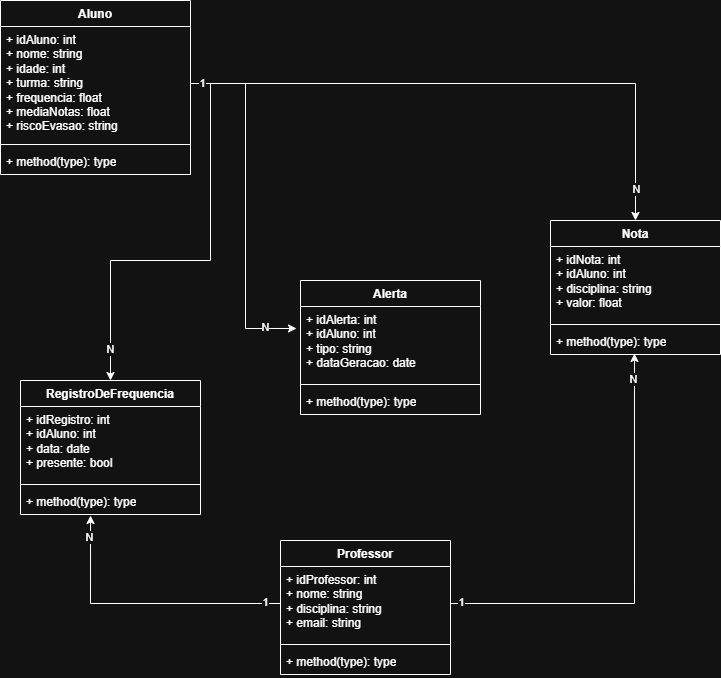

The diagram above was exported from draw.io. Its source (the exported page's mxGraphModel, read from the mxfile embedded in the PNG):
<mxGraphModel dx="1188" dy="619" grid="1" gridSize="10" guides="1" tooltips="1" connect="1" arrows="1" fold="1" page="1" pageScale="1" pageWidth="827" pageHeight="1169" math="0" shadow="0">
  <root>
    <mxCell id="0" />
    <mxCell id="1" parent="0" />
    <mxCell id="JcybMP-IKZGBbdRvl3UM-21" value="Aluno" style="swimlane;fontStyle=1;align=center;verticalAlign=top;childLayout=stackLayout;horizontal=1;startSize=26;horizontalStack=0;resizeParent=1;resizeParentMax=0;resizeLast=0;collapsible=1;marginBottom=0;whiteSpace=wrap;html=1;" vertex="1" parent="1">
      <mxGeometry x="40" y="20" width="190" height="174" as="geometry" />
    </mxCell>
    <mxCell id="JcybMP-IKZGBbdRvl3UM-22" value="&lt;div&gt;+ idAluno: int&lt;/div&gt;&lt;div&gt;+ nome: string&lt;/div&gt;&lt;div&gt;+ idade: int&lt;/div&gt;&lt;div&gt;+ turma: string&lt;/div&gt;&lt;div&gt;+ frequencia: float&lt;/div&gt;&lt;div&gt;+ mediaNotas: float&lt;/div&gt;&lt;div&gt;+ riscoEvasao: string&lt;/div&gt;" style="text;strokeColor=none;fillColor=none;align=left;verticalAlign=top;spacingLeft=4;spacingRight=4;overflow=hidden;rotatable=0;points=[[0,0.5],[1,0.5]];portConstraint=eastwest;whiteSpace=wrap;html=1;" vertex="1" parent="JcybMP-IKZGBbdRvl3UM-21">
      <mxGeometry y="26" width="190" height="114" as="geometry" />
    </mxCell>
    <mxCell id="JcybMP-IKZGBbdRvl3UM-23" value="" style="line;strokeWidth=1;fillColor=none;align=left;verticalAlign=middle;spacingTop=-1;spacingLeft=3;spacingRight=3;rotatable=0;labelPosition=right;points=[];portConstraint=eastwest;strokeColor=inherit;" vertex="1" parent="JcybMP-IKZGBbdRvl3UM-21">
      <mxGeometry y="140" width="190" height="8" as="geometry" />
    </mxCell>
    <mxCell id="JcybMP-IKZGBbdRvl3UM-24" value="+ method(type): type" style="text;strokeColor=none;fillColor=none;align=left;verticalAlign=top;spacingLeft=4;spacingRight=4;overflow=hidden;rotatable=0;points=[[0,0.5],[1,0.5]];portConstraint=eastwest;whiteSpace=wrap;html=1;" vertex="1" parent="JcybMP-IKZGBbdRvl3UM-21">
      <mxGeometry y="148" width="190" height="26" as="geometry" />
    </mxCell>
    <mxCell id="JcybMP-IKZGBbdRvl3UM-25" value="Professor" style="swimlane;fontStyle=1;align=center;verticalAlign=top;childLayout=stackLayout;horizontal=1;startSize=26;horizontalStack=0;resizeParent=1;resizeParentMax=0;resizeLast=0;collapsible=1;marginBottom=0;whiteSpace=wrap;html=1;" vertex="1" parent="1">
      <mxGeometry x="320" y="560" width="170" height="134" as="geometry" />
    </mxCell>
    <mxCell id="JcybMP-IKZGBbdRvl3UM-26" value="&lt;div&gt;+ idProfessor: int&amp;nbsp;&amp;nbsp;&lt;/div&gt;&lt;div&gt;+ nome: string&amp;nbsp;&amp;nbsp;&lt;/div&gt;&lt;div&gt;+ disciplina: string&amp;nbsp;&amp;nbsp;&lt;/div&gt;&lt;div&gt;+ email: string&lt;/div&gt;" style="text;strokeColor=none;fillColor=none;align=left;verticalAlign=top;spacingLeft=4;spacingRight=4;overflow=hidden;rotatable=0;points=[[0,0.5],[1,0.5]];portConstraint=eastwest;whiteSpace=wrap;html=1;" vertex="1" parent="JcybMP-IKZGBbdRvl3UM-25">
      <mxGeometry y="26" width="170" height="74" as="geometry" />
    </mxCell>
    <mxCell id="JcybMP-IKZGBbdRvl3UM-27" value="" style="line;strokeWidth=1;fillColor=none;align=left;verticalAlign=middle;spacingTop=-1;spacingLeft=3;spacingRight=3;rotatable=0;labelPosition=right;points=[];portConstraint=eastwest;strokeColor=inherit;" vertex="1" parent="JcybMP-IKZGBbdRvl3UM-25">
      <mxGeometry y="100" width="170" height="8" as="geometry" />
    </mxCell>
    <mxCell id="JcybMP-IKZGBbdRvl3UM-28" value="+ method(type): type" style="text;strokeColor=none;fillColor=none;align=left;verticalAlign=top;spacingLeft=4;spacingRight=4;overflow=hidden;rotatable=0;points=[[0,0.5],[1,0.5]];portConstraint=eastwest;whiteSpace=wrap;html=1;" vertex="1" parent="JcybMP-IKZGBbdRvl3UM-25">
      <mxGeometry y="108" width="170" height="26" as="geometry" />
    </mxCell>
    <mxCell id="JcybMP-IKZGBbdRvl3UM-29" value="Nota" style="swimlane;fontStyle=1;align=center;verticalAlign=top;childLayout=stackLayout;horizontal=1;startSize=26;horizontalStack=0;resizeParent=1;resizeParentMax=0;resizeLast=0;collapsible=1;marginBottom=0;whiteSpace=wrap;html=1;" vertex="1" parent="1">
      <mxGeometry x="590" y="240" width="170" height="134" as="geometry" />
    </mxCell>
    <mxCell id="JcybMP-IKZGBbdRvl3UM-30" value="&lt;div&gt;+ idNota: int&amp;nbsp;&amp;nbsp;&lt;/div&gt;&lt;div&gt;+ idAluno: int&amp;nbsp;&amp;nbsp;&lt;/div&gt;&lt;div&gt;+ disciplina: string&amp;nbsp;&amp;nbsp;&lt;/div&gt;&lt;div&gt;+ valor: float&lt;/div&gt;" style="text;strokeColor=none;fillColor=none;align=left;verticalAlign=top;spacingLeft=4;spacingRight=4;overflow=hidden;rotatable=0;points=[[0,0.5],[1,0.5]];portConstraint=eastwest;whiteSpace=wrap;html=1;" vertex="1" parent="JcybMP-IKZGBbdRvl3UM-29">
      <mxGeometry y="26" width="170" height="74" as="geometry" />
    </mxCell>
    <mxCell id="JcybMP-IKZGBbdRvl3UM-31" value="" style="line;strokeWidth=1;fillColor=none;align=left;verticalAlign=middle;spacingTop=-1;spacingLeft=3;spacingRight=3;rotatable=0;labelPosition=right;points=[];portConstraint=eastwest;strokeColor=inherit;" vertex="1" parent="JcybMP-IKZGBbdRvl3UM-29">
      <mxGeometry y="100" width="170" height="8" as="geometry" />
    </mxCell>
    <mxCell id="JcybMP-IKZGBbdRvl3UM-32" value="+ method(type): type" style="text;strokeColor=none;fillColor=none;align=left;verticalAlign=top;spacingLeft=4;spacingRight=4;overflow=hidden;rotatable=0;points=[[0,0.5],[1,0.5]];portConstraint=eastwest;whiteSpace=wrap;html=1;" vertex="1" parent="JcybMP-IKZGBbdRvl3UM-29">
      <mxGeometry y="108" width="170" height="26" as="geometry" />
    </mxCell>
    <mxCell id="JcybMP-IKZGBbdRvl3UM-33" value="RegistroDeFrequencia" style="swimlane;fontStyle=1;align=center;verticalAlign=top;childLayout=stackLayout;horizontal=1;startSize=26;horizontalStack=0;resizeParent=1;resizeParentMax=0;resizeLast=0;collapsible=1;marginBottom=0;whiteSpace=wrap;html=1;" vertex="1" parent="1">
      <mxGeometry x="60" y="400" width="180" height="134" as="geometry" />
    </mxCell>
    <mxCell id="JcybMP-IKZGBbdRvl3UM-34" value="&lt;div&gt;+ idRegistro: int&amp;nbsp;&amp;nbsp;&lt;/div&gt;&lt;div&gt;+ idAluno: int&amp;nbsp;&amp;nbsp;&lt;/div&gt;&lt;div&gt;+ data: date&amp;nbsp;&amp;nbsp;&lt;/div&gt;&lt;div&gt;+ presente: bool&lt;/div&gt;" style="text;strokeColor=none;fillColor=none;align=left;verticalAlign=top;spacingLeft=4;spacingRight=4;overflow=hidden;rotatable=0;points=[[0,0.5],[1,0.5]];portConstraint=eastwest;whiteSpace=wrap;html=1;" vertex="1" parent="JcybMP-IKZGBbdRvl3UM-33">
      <mxGeometry y="26" width="180" height="74" as="geometry" />
    </mxCell>
    <mxCell id="JcybMP-IKZGBbdRvl3UM-35" value="" style="line;strokeWidth=1;fillColor=none;align=left;verticalAlign=middle;spacingTop=-1;spacingLeft=3;spacingRight=3;rotatable=0;labelPosition=right;points=[];portConstraint=eastwest;strokeColor=inherit;" vertex="1" parent="JcybMP-IKZGBbdRvl3UM-33">
      <mxGeometry y="100" width="180" height="8" as="geometry" />
    </mxCell>
    <mxCell id="JcybMP-IKZGBbdRvl3UM-36" value="+ method(type): type" style="text;strokeColor=none;fillColor=none;align=left;verticalAlign=top;spacingLeft=4;spacingRight=4;overflow=hidden;rotatable=0;points=[[0,0.5],[1,0.5]];portConstraint=eastwest;whiteSpace=wrap;html=1;" vertex="1" parent="JcybMP-IKZGBbdRvl3UM-33">
      <mxGeometry y="108" width="180" height="26" as="geometry" />
    </mxCell>
    <mxCell id="JcybMP-IKZGBbdRvl3UM-37" value="Alerta" style="swimlane;fontStyle=1;align=center;verticalAlign=top;childLayout=stackLayout;horizontal=1;startSize=26;horizontalStack=0;resizeParent=1;resizeParentMax=0;resizeLast=0;collapsible=1;marginBottom=0;whiteSpace=wrap;html=1;" vertex="1" parent="1">
      <mxGeometry x="340" y="300" width="180" height="134" as="geometry" />
    </mxCell>
    <mxCell id="JcybMP-IKZGBbdRvl3UM-38" value="&lt;div&gt;+ idAlerta: int&amp;nbsp;&amp;nbsp;&lt;/div&gt;&lt;div&gt;+ idAluno: int&amp;nbsp;&amp;nbsp;&lt;/div&gt;&lt;div&gt;+ tipo: string&amp;nbsp;&amp;nbsp;&lt;/div&gt;&lt;div&gt;+ dataGeracao: date&lt;/div&gt;" style="text;strokeColor=none;fillColor=none;align=left;verticalAlign=top;spacingLeft=4;spacingRight=4;overflow=hidden;rotatable=0;points=[[0,0.5],[1,0.5]];portConstraint=eastwest;whiteSpace=wrap;html=1;" vertex="1" parent="JcybMP-IKZGBbdRvl3UM-37">
      <mxGeometry y="26" width="180" height="74" as="geometry" />
    </mxCell>
    <mxCell id="JcybMP-IKZGBbdRvl3UM-39" value="" style="line;strokeWidth=1;fillColor=none;align=left;verticalAlign=middle;spacingTop=-1;spacingLeft=3;spacingRight=3;rotatable=0;labelPosition=right;points=[];portConstraint=eastwest;strokeColor=inherit;" vertex="1" parent="JcybMP-IKZGBbdRvl3UM-37">
      <mxGeometry y="100" width="180" height="8" as="geometry" />
    </mxCell>
    <mxCell id="JcybMP-IKZGBbdRvl3UM-40" value="+ method(type): type" style="text;strokeColor=none;fillColor=none;align=left;verticalAlign=top;spacingLeft=4;spacingRight=4;overflow=hidden;rotatable=0;points=[[0,0.5],[1,0.5]];portConstraint=eastwest;whiteSpace=wrap;html=1;" vertex="1" parent="JcybMP-IKZGBbdRvl3UM-37">
      <mxGeometry y="108" width="180" height="26" as="geometry" />
    </mxCell>
    <mxCell id="JcybMP-IKZGBbdRvl3UM-41" style="edgeStyle=orthogonalEdgeStyle;rounded=0;orthogonalLoop=1;jettySize=auto;html=1;entryX=0.5;entryY=0;entryDx=0;entryDy=0;" edge="1" parent="1" source="JcybMP-IKZGBbdRvl3UM-22" target="JcybMP-IKZGBbdRvl3UM-29">
      <mxGeometry relative="1" as="geometry">
        <mxPoint x="410" y="230" as="targetPoint" />
      </mxGeometry>
    </mxCell>
    <mxCell id="JcybMP-IKZGBbdRvl3UM-51" value="N" style="edgeLabel;html=1;align=center;verticalAlign=middle;resizable=0;points=[];" vertex="1" connectable="0" parent="JcybMP-IKZGBbdRvl3UM-41">
      <mxGeometry x="0.8935" y="1" relative="1" as="geometry">
        <mxPoint as="offset" />
      </mxGeometry>
    </mxCell>
    <mxCell id="JcybMP-IKZGBbdRvl3UM-42" style="edgeStyle=orthogonalEdgeStyle;rounded=0;orthogonalLoop=1;jettySize=auto;html=1;entryX=0.5;entryY=0;entryDx=0;entryDy=0;" edge="1" parent="1" source="JcybMP-IKZGBbdRvl3UM-22" target="JcybMP-IKZGBbdRvl3UM-33">
      <mxGeometry relative="1" as="geometry" />
    </mxCell>
    <mxCell id="JcybMP-IKZGBbdRvl3UM-53" value="N" style="edgeLabel;html=1;align=center;verticalAlign=middle;resizable=0;points=[];" vertex="1" connectable="0" parent="JcybMP-IKZGBbdRvl3UM-42">
      <mxGeometry x="0.8489" relative="1" as="geometry">
        <mxPoint as="offset" />
      </mxGeometry>
    </mxCell>
    <mxCell id="JcybMP-IKZGBbdRvl3UM-43" style="edgeStyle=orthogonalEdgeStyle;rounded=0;orthogonalLoop=1;jettySize=auto;html=1;entryX=-0.022;entryY=0.297;entryDx=0;entryDy=0;entryPerimeter=0;" edge="1" parent="1" source="JcybMP-IKZGBbdRvl3UM-22" target="JcybMP-IKZGBbdRvl3UM-38">
      <mxGeometry relative="1" as="geometry" />
    </mxCell>
    <mxCell id="JcybMP-IKZGBbdRvl3UM-48" value="1" style="edgeLabel;html=1;align=center;verticalAlign=middle;resizable=0;points=[];" vertex="1" connectable="0" parent="JcybMP-IKZGBbdRvl3UM-43">
      <mxGeometry x="-0.9316" relative="1" as="geometry">
        <mxPoint as="offset" />
      </mxGeometry>
    </mxCell>
    <mxCell id="JcybMP-IKZGBbdRvl3UM-52" value="N" style="edgeLabel;html=1;align=center;verticalAlign=middle;resizable=0;points=[];" vertex="1" connectable="0" parent="JcybMP-IKZGBbdRvl3UM-43">
      <mxGeometry x="0.8203" y="1" relative="1" as="geometry">
        <mxPoint as="offset" />
      </mxGeometry>
    </mxCell>
    <mxCell id="JcybMP-IKZGBbdRvl3UM-45" style="edgeStyle=orthogonalEdgeStyle;rounded=0;orthogonalLoop=1;jettySize=auto;html=1;entryX=0.389;entryY=1.038;entryDx=0;entryDy=0;entryPerimeter=0;" edge="1" parent="1" source="JcybMP-IKZGBbdRvl3UM-26" target="JcybMP-IKZGBbdRvl3UM-36">
      <mxGeometry relative="1" as="geometry" />
    </mxCell>
    <mxCell id="JcybMP-IKZGBbdRvl3UM-54" value="1" style="edgeLabel;html=1;align=center;verticalAlign=middle;resizable=0;points=[];" vertex="1" connectable="0" parent="JcybMP-IKZGBbdRvl3UM-45">
      <mxGeometry x="-0.8885" y="-1" relative="1" as="geometry">
        <mxPoint as="offset" />
      </mxGeometry>
    </mxCell>
    <mxCell id="JcybMP-IKZGBbdRvl3UM-55" value="N" style="edgeLabel;html=1;align=center;verticalAlign=middle;resizable=0;points=[];" vertex="1" connectable="0" parent="JcybMP-IKZGBbdRvl3UM-45">
      <mxGeometry x="0.8488" y="1" relative="1" as="geometry">
        <mxPoint as="offset" />
      </mxGeometry>
    </mxCell>
    <mxCell id="JcybMP-IKZGBbdRvl3UM-44" style="edgeStyle=orthogonalEdgeStyle;rounded=0;orthogonalLoop=1;jettySize=auto;html=1;entryX=0.494;entryY=0.962;entryDx=0;entryDy=0;entryPerimeter=0;" edge="1" parent="1" source="JcybMP-IKZGBbdRvl3UM-26" target="JcybMP-IKZGBbdRvl3UM-32">
      <mxGeometry relative="1" as="geometry">
        <mxPoint x="520" y="380" as="targetPoint" />
      </mxGeometry>
    </mxCell>
    <mxCell id="JcybMP-IKZGBbdRvl3UM-56" value="1" style="edgeLabel;html=1;align=center;verticalAlign=middle;resizable=0;points=[];" vertex="1" connectable="0" parent="JcybMP-IKZGBbdRvl3UM-44">
      <mxGeometry x="-0.9485" y="1" relative="1" as="geometry">
        <mxPoint as="offset" />
      </mxGeometry>
    </mxCell>
    <mxCell id="JcybMP-IKZGBbdRvl3UM-57" value="N" style="edgeLabel;html=1;align=center;verticalAlign=middle;resizable=0;points=[];" vertex="1" connectable="0" parent="JcybMP-IKZGBbdRvl3UM-44">
      <mxGeometry x="0.8825" y="1" relative="1" as="geometry">
        <mxPoint as="offset" />
      </mxGeometry>
    </mxCell>
  </root>
</mxGraphModel>